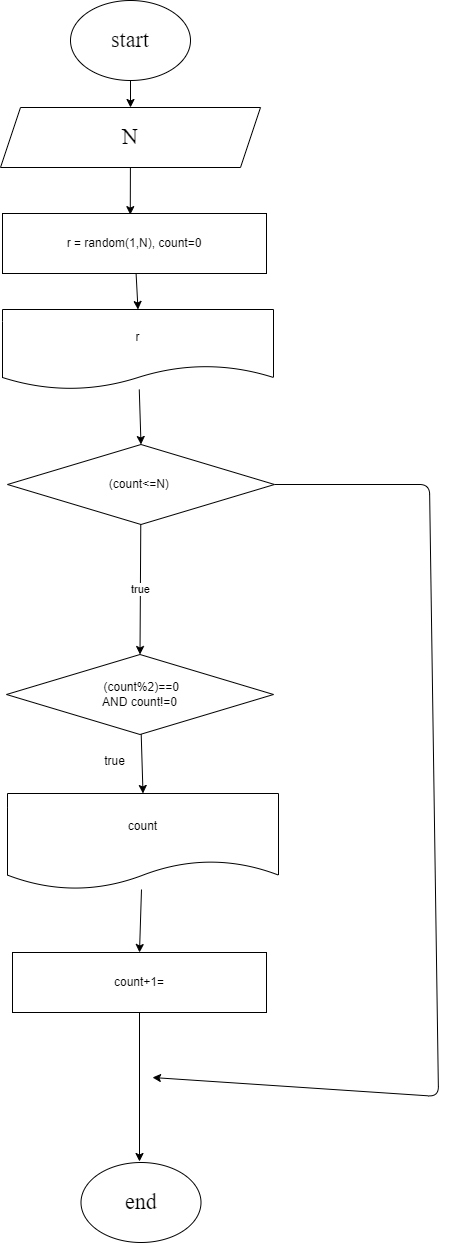

The diagram above was exported from draw.io. Its source (the exported page's mxGraphModel, read from the mxfile embedded in the PNG):
<mxGraphModel dx="1835" dy="895" grid="0" gridSize="10" guides="1" tooltips="1" connect="1" arrows="1" fold="1" page="0" pageScale="1" pageWidth="1000" pageHeight="700" math="0" shadow="0">
  <root>
    <mxCell id="0" />
    <mxCell id="1" parent="0" />
    <mxCell id="2" value="start" style="ellipse;whiteSpace=wrap;html=1;fontFamily=Fira Code;fontSize=22;" parent="1" vertex="1">
      <mxGeometry x="350" y="10" width="120" height="80" as="geometry" />
    </mxCell>
    <mxCell id="9" value="" style="edgeStyle=none;html=1;fontFamily=Fira Code;fontSize=22;exitX=0.5;exitY=1;exitDx=0;exitDy=0;" parent="1" source="2" target="8" edge="1">
      <mxGeometry relative="1" as="geometry">
        <mxPoint x="410" y="189.9999999999999" as="sourcePoint" />
      </mxGeometry>
    </mxCell>
    <mxCell id="11" value="" style="edgeStyle=none;html=1;fontFamily=Fira Code;fontSize=22;entryX=0.484;entryY=0.019;entryDx=0;entryDy=0;entryPerimeter=0;" parent="1" source="8" target="51" edge="1">
      <mxGeometry relative="1" as="geometry" />
    </mxCell>
    <mxCell id="8" value="N" style="shape=parallelogram;perimeter=parallelogramPerimeter;whiteSpace=wrap;html=1;fixedSize=1;fontSize=22;fontFamily=Fira Code;" parent="1" vertex="1">
      <mxGeometry x="280" y="117" width="260" height="60" as="geometry" />
    </mxCell>
    <mxCell id="54" style="edgeStyle=none;html=1;entryX=0.5;entryY=0;entryDx=0;entryDy=0;" edge="1" parent="1" source="51" target="52">
      <mxGeometry relative="1" as="geometry" />
    </mxCell>
    <mxCell id="51" value="r = random(1,N), count=0" style="rounded=0;whiteSpace=wrap;html=1;" vertex="1" parent="1">
      <mxGeometry x="282" y="223" width="264" height="60" as="geometry" />
    </mxCell>
    <mxCell id="55" style="edgeStyle=none;html=1;entryX=0.5;entryY=0;entryDx=0;entryDy=0;" edge="1" parent="1" source="52" target="53">
      <mxGeometry relative="1" as="geometry" />
    </mxCell>
    <mxCell id="52" value="r" style="shape=document;whiteSpace=wrap;html=1;boundedLbl=1;" vertex="1" parent="1">
      <mxGeometry x="282" y="319" width="271" height="80" as="geometry" />
    </mxCell>
    <mxCell id="57" value="true" style="edgeStyle=none;html=1;entryX=0.5;entryY=0;entryDx=0;entryDy=0;" edge="1" parent="1" source="53" target="63">
      <mxGeometry relative="1" as="geometry" />
    </mxCell>
    <mxCell id="66" style="edgeStyle=none;html=1;" edge="1" parent="1" source="53">
      <mxGeometry relative="1" as="geometry">
        <mxPoint x="432" y="1087" as="targetPoint" />
        <Array as="points">
          <mxPoint x="709" y="494" />
          <mxPoint x="718" y="1106" />
        </Array>
      </mxGeometry>
    </mxCell>
    <mxCell id="53" value="(count&amp;lt;=N) &lt;br&gt;" style="rhombus;whiteSpace=wrap;html=1;" vertex="1" parent="1">
      <mxGeometry x="287" y="454" width="267" height="80" as="geometry" />
    </mxCell>
    <mxCell id="68" style="edgeStyle=none;html=1;" edge="1" parent="1" source="56">
      <mxGeometry relative="1" as="geometry">
        <mxPoint x="419.0000000000002" y="1171.0000305175781" as="targetPoint" />
      </mxGeometry>
    </mxCell>
    <mxCell id="56" value="count+1=" style="rounded=0;whiteSpace=wrap;html=1;" vertex="1" parent="1">
      <mxGeometry x="292" y="962" width="254" height="60" as="geometry" />
    </mxCell>
    <mxCell id="67" style="edgeStyle=none;html=1;entryX=0.5;entryY=0;entryDx=0;entryDy=0;" edge="1" parent="1" source="60" target="56">
      <mxGeometry relative="1" as="geometry" />
    </mxCell>
    <mxCell id="60" value="count" style="shape=document;whiteSpace=wrap;html=1;boundedLbl=1;" vertex="1" parent="1">
      <mxGeometry x="287" y="803" width="271" height="96" as="geometry" />
    </mxCell>
    <mxCell id="64" style="edgeStyle=none;html=1;entryX=0.5;entryY=0;entryDx=0;entryDy=0;" edge="1" parent="1" source="63" target="60">
      <mxGeometry relative="1" as="geometry" />
    </mxCell>
    <mxCell id="63" value="&amp;nbsp;(count%2)==0&lt;br&gt;AND count!=0" style="rhombus;whiteSpace=wrap;html=1;" vertex="1" parent="1">
      <mxGeometry x="286" y="664" width="267" height="80" as="geometry" />
    </mxCell>
    <mxCell id="65" value="true" style="text;html=1;align=center;verticalAlign=middle;resizable=0;points=[];autosize=1;strokeColor=none;fillColor=none;" vertex="1" parent="1">
      <mxGeometry x="378" y="762" width="31" height="18" as="geometry" />
    </mxCell>
    <mxCell id="71" value="end" style="ellipse;whiteSpace=wrap;html=1;fontFamily=Fira Code;fontSize=22;" vertex="1" parent="1">
      <mxGeometry x="360.5" y="1172" width="120" height="80" as="geometry" />
    </mxCell>
  </root>
</mxGraphModel>